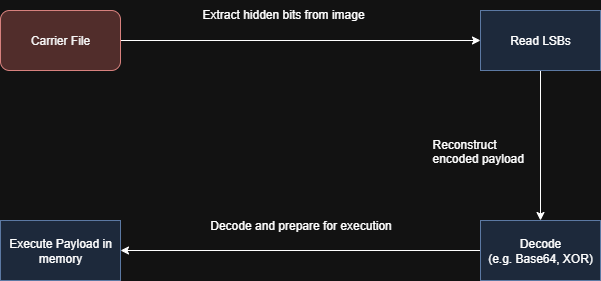

The diagram above was exported from draw.io. Its source (the exported page's mxGraphModel, read from the mxfile embedded in the PNG):
<mxGraphModel dx="2025" dy="1116" grid="1" gridSize="10" guides="1" tooltips="1" connect="1" arrows="1" fold="1" page="1" pageScale="1" pageWidth="827" pageHeight="1169" math="0" shadow="0">
  <root>
    <mxCell id="0" />
    <mxCell id="1" parent="0" />
    <mxCell id="RDzwRf8e9flZZt7H-6Bc-4" style="edgeStyle=orthogonalEdgeStyle;rounded=0;orthogonalLoop=1;jettySize=auto;html=1;exitX=1;exitY=0.5;exitDx=0;exitDy=0;entryX=0;entryY=0.5;entryDx=0;entryDy=0;" edge="1" parent="1" source="RDzwRf8e9flZZt7H-6Bc-2" target="RDzwRf8e9flZZt7H-6Bc-3">
      <mxGeometry relative="1" as="geometry" />
    </mxCell>
    <mxCell id="RDzwRf8e9flZZt7H-6Bc-2" value="&lt;font style=&quot;color: light-dark(rgb(0, 0, 0), rgb(247, 247, 247));&quot;&gt;Carrier File&lt;/font&gt;" style="rounded=1;whiteSpace=wrap;html=1;fillColor=light-dark(#F8CECC,#512D2B);strokeColor=light-dark(#001DBC,#D7817E);fontColor=#ffffff;" vertex="1" parent="1">
      <mxGeometry x="60" y="100" width="120" height="60" as="geometry" />
    </mxCell>
    <mxCell id="RDzwRf8e9flZZt7H-6Bc-6" style="edgeStyle=orthogonalEdgeStyle;rounded=0;orthogonalLoop=1;jettySize=auto;html=1;exitX=0.5;exitY=1;exitDx=0;exitDy=0;" edge="1" parent="1" source="RDzwRf8e9flZZt7H-6Bc-3" target="RDzwRf8e9flZZt7H-6Bc-5">
      <mxGeometry relative="1" as="geometry" />
    </mxCell>
    <mxCell id="RDzwRf8e9flZZt7H-6Bc-3" value="Read LSBs" style="rounded=0;whiteSpace=wrap;html=1;fillColor=light-dark(#DAE8FC,#1D293B);strokeColor=#6C8EBF;" vertex="1" parent="1">
      <mxGeometry x="540" y="100" width="120" height="60" as="geometry" />
    </mxCell>
    <mxCell id="RDzwRf8e9flZZt7H-6Bc-9" style="edgeStyle=orthogonalEdgeStyle;rounded=0;orthogonalLoop=1;jettySize=auto;html=1;exitX=0;exitY=0.5;exitDx=0;exitDy=0;entryX=1;entryY=0.5;entryDx=0;entryDy=0;" edge="1" parent="1" source="RDzwRf8e9flZZt7H-6Bc-5" target="RDzwRf8e9flZZt7H-6Bc-8">
      <mxGeometry relative="1" as="geometry" />
    </mxCell>
    <mxCell id="RDzwRf8e9flZZt7H-6Bc-5" value="Decode&lt;div&gt;(e.g. Base64, XOR)&lt;/div&gt;" style="rounded=0;whiteSpace=wrap;html=1;fillColor=light-dark(#DAE8FC,#1D293B);strokeColor=#6C8EBF;" vertex="1" parent="1">
      <mxGeometry x="540" y="310" width="120" height="60" as="geometry" />
    </mxCell>
    <mxCell id="RDzwRf8e9flZZt7H-6Bc-8" value="Execute Payload in memory" style="rounded=0;whiteSpace=wrap;html=1;fillColor=light-dark(#DAE8FC,#1D293B);strokeColor=#6C8EBF;" vertex="1" parent="1">
      <mxGeometry x="60" y="310" width="120" height="60" as="geometry" />
    </mxCell>
    <mxCell id="RDzwRf8e9flZZt7H-6Bc-10" value="Extract hidden bits from image" style="text;whiteSpace=wrap;html=1;" vertex="1" parent="1">
      <mxGeometry x="260" y="90" width="200" height="40" as="geometry" />
    </mxCell>
    <mxCell id="RDzwRf8e9flZZt7H-6Bc-11" value="Reconstruct encoded payload" style="text;whiteSpace=wrap;html=1;" vertex="1" parent="1">
      <mxGeometry x="490" y="220" width="100" height="40" as="geometry" />
    </mxCell>
    <mxCell id="RDzwRf8e9flZZt7H-6Bc-12" value="Decode and prepare for execution" style="text;html=1;align=center;verticalAlign=middle;resizable=0;points=[];autosize=1;strokeColor=none;fillColor=none;" vertex="1" parent="1">
      <mxGeometry x="260" y="300" width="200" height="30" as="geometry" />
    </mxCell>
  </root>
</mxGraphModel>